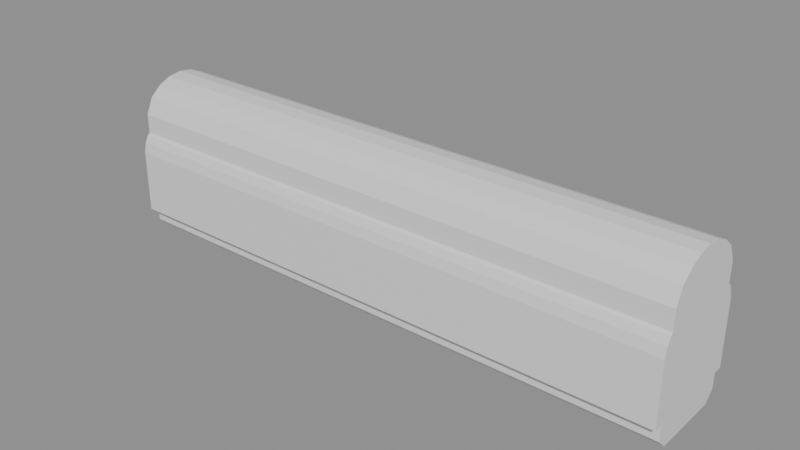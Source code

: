 # Source: blend.blend  (saved by Blender 5.2.45; exported with 4.5.12 LTS)
import bpy
from mathutils import Matrix  # noqa: F401  (used for matrix-valued properties, if any)

bpy.ops.wm.read_factory_settings(use_empty=True)
scene = bpy.context.scene
scene.name = 'Scene'

# ---- materials (node trees are filled in below, after node groups)
mat_001 = bpy.data.materials.new('建築限界_色.001')
mat_001.diffuse_color = (0.12, 0.68, 0.42, 1.0)
mat_1___body = bpy.data.materials.new('1号車_body_色')
mat_1___body.diffuse_color = (0.1, 0.42, 0.8, 1.0)
mat_2___body = bpy.data.materials.new('2号車_body_色')
mat_2___body.diffuse_color = (0.1, 0.42, 0.8, 1.0)
mat_3___body = bpy.data.materials.new('3号車_body_色')
mat_3___body.diffuse_color = (0.1, 0.42, 0.8, 1.0)
mat_1___gauge = bpy.data.materials.new('1号車_gauge_色')
mat_1___gauge.diffuse_color = (0.96, 0.51, 0.08, 1.0)
mat_2___gauge = bpy.data.materials.new('2号車_gauge_色')
mat_2___gauge.diffuse_color = (0.96, 0.51, 0.08, 1.0)
mat_3___gauge = bpy.data.materials.new('3号車_gauge_色')
mat_3___gauge.diffuse_color = (0.96, 0.51, 0.08, 1.0)
mat_1 = bpy.data.materials.new('連接部1_機器配置限界_色')
mat_1.diffuse_color = (0.7, 0.22, 0.82, 1.0)
mat_2 = bpy.data.materials.new('連接部2_機器配置限界_色')
mat_2.diffuse_color = (0.7, 0.22, 0.82, 1.0)
mat_1_1 = bpy.data.materials.new('外端1_参考連結器_色')
mat_1_1.diffuse_color = (0.35, 0.4, 0.45, 1.0)
mat_2_1 = bpy.data.materials.new('外端2_参考連結器_色')
mat_2_1.diffuse_color = (0.35, 0.4, 0.45, 1.0)

# ---- material node trees
mat_001.use_nodes = True; mat_001.node_tree.nodes.clear()
_N = mat_001.node_tree.nodes; _L = mat_001.node_tree.links
n0 = _N.new('ShaderNodeBsdfPrincipled'); n0.name = 'Principled BSDF'; n0.location = (-200, 100)
n0.inputs[10].default_value = 0.005
n1 = _N.new('ShaderNodeOutputMaterial'); n1.name = 'Material Output'; n1.location = (200, 100)
_L.new(n0.outputs[0], n1.inputs[0])
n1.is_active_output = True
mat_1___body.use_nodes = True; mat_1___body.node_tree.nodes.clear()
_N = mat_1___body.node_tree.nodes; _L = mat_1___body.node_tree.links
n0 = _N.new('ShaderNodeBsdfPrincipled'); n0.name = 'Principled BSDF'; n0.location = (-200, 100)
n0.inputs[10].default_value = 0.005
n1 = _N.new('ShaderNodeOutputMaterial'); n1.name = 'Material Output'; n1.location = (200, 100)
_L.new(n0.outputs[0], n1.inputs[0])
n1.is_active_output = True
mat_2___body.use_nodes = True; mat_2___body.node_tree.nodes.clear()
_N = mat_2___body.node_tree.nodes; _L = mat_2___body.node_tree.links
n0 = _N.new('ShaderNodeBsdfPrincipled'); n0.name = 'Principled BSDF'; n0.location = (-200, 100)
n0.inputs[10].default_value = 0.005
n1 = _N.new('ShaderNodeOutputMaterial'); n1.name = 'Material Output'; n1.location = (200, 100)
_L.new(n0.outputs[0], n1.inputs[0])
n1.is_active_output = True
mat_3___body.use_nodes = True; mat_3___body.node_tree.nodes.clear()
_N = mat_3___body.node_tree.nodes; _L = mat_3___body.node_tree.links
n0 = _N.new('ShaderNodeBsdfPrincipled'); n0.name = 'Principled BSDF'; n0.location = (-200, 100)
n0.inputs[10].default_value = 0.005
n1 = _N.new('ShaderNodeOutputMaterial'); n1.name = 'Material Output'; n1.location = (200, 100)
_L.new(n0.outputs[0], n1.inputs[0])
n1.is_active_output = True
mat_1___gauge.use_nodes = True; mat_1___gauge.node_tree.nodes.clear()
_N = mat_1___gauge.node_tree.nodes; _L = mat_1___gauge.node_tree.links
n0 = _N.new('ShaderNodeBsdfPrincipled'); n0.name = 'Principled BSDF'; n0.location = (-200, 100)
n0.inputs[10].default_value = 0.005
n1 = _N.new('ShaderNodeOutputMaterial'); n1.name = 'Material Output'; n1.location = (200, 100)
_L.new(n0.outputs[0], n1.inputs[0])
n1.is_active_output = True
mat_2___gauge.use_nodes = True; mat_2___gauge.node_tree.nodes.clear()
_N = mat_2___gauge.node_tree.nodes; _L = mat_2___gauge.node_tree.links
n0 = _N.new('ShaderNodeBsdfPrincipled'); n0.name = 'Principled BSDF'; n0.location = (-200, 100)
n0.inputs[10].default_value = 0.005
n1 = _N.new('ShaderNodeOutputMaterial'); n1.name = 'Material Output'; n1.location = (200, 100)
_L.new(n0.outputs[0], n1.inputs[0])
n1.is_active_output = True
mat_3___gauge.use_nodes = True; mat_3___gauge.node_tree.nodes.clear()
_N = mat_3___gauge.node_tree.nodes; _L = mat_3___gauge.node_tree.links
n0 = _N.new('ShaderNodeBsdfPrincipled'); n0.name = 'Principled BSDF'; n0.location = (-200, 100)
n0.inputs[10].default_value = 0.005
n1 = _N.new('ShaderNodeOutputMaterial'); n1.name = 'Material Output'; n1.location = (200, 100)
_L.new(n0.outputs[0], n1.inputs[0])
n1.is_active_output = True
mat_1.use_nodes = True; mat_1.node_tree.nodes.clear()
_N = mat_1.node_tree.nodes; _L = mat_1.node_tree.links
n0 = _N.new('ShaderNodeBsdfPrincipled'); n0.name = 'Principled BSDF'; n0.location = (-200, 100)
n0.inputs[10].default_value = 0.005
n1 = _N.new('ShaderNodeOutputMaterial'); n1.name = 'Material Output'; n1.location = (200, 100)
_L.new(n0.outputs[0], n1.inputs[0])
n1.is_active_output = True
mat_2.use_nodes = True; mat_2.node_tree.nodes.clear()
_N = mat_2.node_tree.nodes; _L = mat_2.node_tree.links
n0 = _N.new('ShaderNodeBsdfPrincipled'); n0.name = 'Principled BSDF'; n0.location = (-200, 100)
n0.inputs[10].default_value = 0.005
n1 = _N.new('ShaderNodeOutputMaterial'); n1.name = 'Material Output'; n1.location = (200, 100)
_L.new(n0.outputs[0], n1.inputs[0])
n1.is_active_output = True
mat_1_1.use_nodes = True; mat_1_1.node_tree.nodes.clear()
_N = mat_1_1.node_tree.nodes; _L = mat_1_1.node_tree.links
n0 = _N.new('ShaderNodeBsdfPrincipled'); n0.name = 'Principled BSDF'; n0.location = (-200, 100)
n0.inputs[10].default_value = 0.005
n1 = _N.new('ShaderNodeOutputMaterial'); n1.name = 'Material Output'; n1.location = (200, 100)
_L.new(n0.outputs[0], n1.inputs[0])
n1.is_active_output = True
mat_2_1.use_nodes = True; mat_2_1.node_tree.nodes.clear()
_N = mat_2_1.node_tree.nodes; _L = mat_2_1.node_tree.links
n0 = _N.new('ShaderNodeBsdfPrincipled'); n0.name = 'Principled BSDF'; n0.location = (-200, 100)
n0.inputs[10].default_value = 0.005
n1 = _N.new('ShaderNodeOutputMaterial'); n1.name = 'Material Output'; n1.location = (200, 100)
_L.new(n0.outputs[0], n1.inputs[0])
n1.is_active_output = True

# ---- meshes
me_001 = bpy.data.meshes.new('建築限界.001')
me_001.from_pydata([(-10.25, 1.225, 0.025), (-10.25, 1.575, 0.375), (-10.25, 1.575, 0.92), (-10.25, 1.9, 0.92), (-10.25, 1.9, 3.156), (-10.25, 1.824, 3.5), (-10.25, 1.696, 3.75), (-10.25, 1.61, 3.823), (-10.25, 1.61, 3.91), (-10.25, 1.61, 4.515), (-10.25, 1.35, 5.091), (-10.25, 0.95, 5.429), (-10.25, 0.5, 5.629), (-10.25, 0.001, 5.699), (-10.25, -0.001, 5.699), (-10.25, -0.5, 5.629), (-10.25, -0.95, 5.429), (-10.25, -1.35, 5.091), (-10.25, -1.61, 4.515), (-10.25, -1.61, 3.91), (-10.25, -1.61, 3.823), (-10.25, -1.696, 3.75), (-10.25, -1.824, 3.5), (-10.25, -1.9, 3.156), (-10.25, -1.9, 0.92), (-10.25, -1.575, 0.92), (-10.25, -1.575, 0.375), (-10.25, -1.225, 0.025), (10.25, 1.225, 0.025), (10.25, 1.575, 0.375), (10.25, 1.575, 0.92), (10.25, 1.9, 0.92), (10.25, 1.9, 3.156), (10.25, 1.824, 3.5), (10.25, 1.696, 3.75), (10.25, 1.61, 3.823), (10.25, 1.61, 3.91), (10.25, 1.61, 4.515), (10.25, 1.35, 5.091), (10.25, 0.95, 5.429), (10.25, 0.5, 5.629), (10.25, 0.001, 5.699), (10.25, -0.001, 5.699), (10.25, -0.5, 5.629), (10.25, -0.95, 5.429), (10.25, -1.35, 5.091), (10.25, -1.61, 4.515), (10.25, -1.61, 3.91), (10.25, -1.61, 3.823), (10.25, -1.696, 3.75), (10.25, -1.824, 3.5), (10.25, -1.9, 3.156), (10.25, -1.9, 0.92), (10.25, -1.575, 0.92), (10.25, -1.575, 0.375), (10.25, -1.225, 0.025)], [], [(27, 26, 25, 24, 23, 22, 21, 20, 19, 18, 17, 16, 15, 14, 13, 12, 11, 10, 9, 8, 7, 6, 5, 4, 3, 2, 1, 0), (28, 29, 30, 31, 32, 33, 34, 35, 36, 37, 38, 39, 40, 41, 42, 43, 44, 45, 46, 47, 48, 49, 50, 51, 52, 53, 54, 55), (0, 1, 29, 28), (1, 2, 30, 29), (2, 3, 31, 30), (3, 4, 32, 31), (4, 5, 33, 32), (5, 6, 34, 33), (6, 7, 35, 34), (7, 8, 36, 35), (8, 9, 37, 36), (9, 10, 38, 37), (10, 11, 39, 38), (11, 12, 40, 39), (12, 13, 41, 40), (13, 14, 42, 41), (14, 15, 43, 42), (15, 16, 44, 43), (16, 17, 45, 44), (17, 18, 46, 45), (18, 19, 47, 46), (19, 20, 48, 47), (20, 21, 49, 48), (21, 22, 50, 49), (22, 23, 51, 50), (23, 24, 52, 51), (24, 25, 53, 52), (25, 26, 54, 53), (26, 27, 55, 54), (27, 0, 28, 55)])
me_001.materials.append(mat_001)
me_001.update()
me_1___body = bpy.data.meshes.new('1号車_body')
me_1___body.from_pydata([(-7.125, 1.1, 0.1), (-7.125, 1.38, 0.4), (-7.125, 1.38, 1.2), (-7.125, 1.45, 1.2), (-7.125, 1.45, 3.45), (-7.125, 1.3, 4.0), (-7.125, 1.1, 4.15), (-7.125, 0.9, 4.2), (-7.125, 0.6, 4.3), (-7.125, -0.6, 4.3), (-7.125, -0.9, 4.2), (-7.125, -1.1, 4.15), (-7.125, -1.3, 4.0), (-7.125, -1.45, 3.45), (-7.125, -1.45, 1.2), (-7.125, -1.38, 1.2), (-7.125, -1.38, 0.4), (-7.125, -1.1, 0.1), (7.125, 1.1, 0.1), (7.125, 1.38, 0.4), (7.125, 1.38, 1.2), (7.125, 1.45, 1.2), (7.125, 1.45, 3.45), (7.125, 1.3, 4.0), (7.125, 1.1, 4.15), (7.125, 0.9, 4.2), (7.125, 0.6, 4.3), (7.125, -0.6, 4.3), (7.125, -0.9, 4.2), (7.125, -1.1, 4.15), (7.125, -1.3, 4.0), (7.125, -1.45, 3.45), (7.125, -1.45, 1.2), (7.125, -1.38, 1.2), (7.125, -1.38, 0.4), (7.125, -1.1, 0.1), (-1.0, 0.65, 4.29), (-1.0, 0.65, 4.515), (-1.0, -0.65, 4.515), (-1.0, -0.65, 4.29), (1.0, 0.65, 4.29), (1.0, 0.65, 4.515), (1.0, -0.65, 4.515), (1.0, -0.65, 4.29)], [], [(17, 16, 15, 14, 13, 12, 11, 10, 9, 8, 7, 6, 5, 4, 3, 2, 1, 0), (18, 19, 20, 21, 22, 23, 24, 25, 26, 27, 28, 29, 30, 31, 32, 33, 34, 35), (0, 1, 19, 18), (1, 2, 20, 19), (2, 3, 21, 20), (3, 4, 22, 21), (4, 5, 23, 22), (5, 6, 24, 23), (6, 7, 25, 24), (7, 8, 26, 25), (8, 9, 27, 26), (9, 10, 28, 27), (10, 11, 29, 28), (11, 12, 30, 29), (12, 13, 31, 30), (13, 14, 32, 31), (14, 15, 33, 32), (15, 16, 34, 33), (16, 17, 35, 34), (17, 0, 18, 35), (39, 38, 37, 36), (40, 41, 42, 43), (36, 37, 41, 40), (37, 38, 42, 41), (38, 39, 43, 42), (39, 36, 40, 43)])
me_1___body.materials.append(mat_1___body)
me_1___body.update()
me_2___body = bpy.data.meshes.new('2号車_body')
me_2___body.from_pydata([(-5.0, 1.1, 0.1), (-5.0, 1.38, 0.4), (-5.0, 1.38, 1.2), (-5.0, 1.45, 1.2), (-5.0, 1.45, 3.45), (-5.0, 1.3, 4.0), (-5.0, 1.1, 4.15), (-5.0, 0.9, 4.2), (-5.0, 0.6, 4.3), (-5.0, -0.6, 4.3), (-5.0, -0.9, 4.2), (-5.0, -1.1, 4.15), (-5.0, -1.3, 4.0), (-5.0, -1.45, 3.45), (-5.0, -1.45, 1.2), (-5.0, -1.38, 1.2), (-5.0, -1.38, 0.4), (-5.0, -1.1, 0.1), (5.0, 1.1, 0.1), (5.0, 1.38, 0.4), (5.0, 1.38, 1.2), (5.0, 1.45, 1.2), (5.0, 1.45, 3.45), (5.0, 1.3, 4.0), (5.0, 1.1, 4.15), (5.0, 0.9, 4.2), (5.0, 0.6, 4.3), (5.0, -0.6, 4.3), (5.0, -0.9, 4.2), (5.0, -1.1, 4.15), (5.0, -1.3, 4.0), (5.0, -1.45, 3.45), (5.0, -1.45, 1.2), (5.0, -1.38, 1.2), (5.0, -1.38, 0.4), (5.0, -1.1, 0.1), (-1.0, 0.65, 4.29), (-1.0, 0.65, 4.515), (-1.0, -0.65, 4.515), (-1.0, -0.65, 4.29), (1.0, 0.65, 4.29), (1.0, 0.65, 4.515), (1.0, -0.65, 4.515), (1.0, -0.65, 4.29)], [], [(17, 16, 15, 14, 13, 12, 11, 10, 9, 8, 7, 6, 5, 4, 3, 2, 1, 0), (18, 19, 20, 21, 22, 23, 24, 25, 26, 27, 28, 29, 30, 31, 32, 33, 34, 35), (0, 1, 19, 18), (1, 2, 20, 19), (2, 3, 21, 20), (3, 4, 22, 21), (4, 5, 23, 22), (5, 6, 24, 23), (6, 7, 25, 24), (7, 8, 26, 25), (8, 9, 27, 26), (9, 10, 28, 27), (10, 11, 29, 28), (11, 12, 30, 29), (12, 13, 31, 30), (13, 14, 32, 31), (14, 15, 33, 32), (15, 16, 34, 33), (16, 17, 35, 34), (17, 0, 18, 35), (39, 38, 37, 36), (40, 41, 42, 43), (36, 37, 41, 40), (37, 38, 42, 41), (38, 39, 43, 42), (39, 36, 40, 43)])
me_2___body.materials.append(mat_2___body)
me_2___body.update()
me_3___body = bpy.data.meshes.new('3号車_body')
me_3___body.from_pydata([(-7.125, 1.1, 0.1), (-7.125, 1.38, 0.4), (-7.125, 1.38, 1.2), (-7.125, 1.45, 1.2), (-7.125, 1.45, 3.45), (-7.125, 1.3, 4.0), (-7.125, 1.1, 4.15), (-7.125, 0.9, 4.2), (-7.125, 0.6, 4.3), (-7.125, -0.6, 4.3), (-7.125, -0.9, 4.2), (-7.125, -1.1, 4.15), (-7.125, -1.3, 4.0), (-7.125, -1.45, 3.45), (-7.125, -1.45, 1.2), (-7.125, -1.38, 1.2), (-7.125, -1.38, 0.4), (-7.125, -1.1, 0.1), (7.125, 1.1, 0.1), (7.125, 1.38, 0.4), (7.125, 1.38, 1.2), (7.125, 1.45, 1.2), (7.125, 1.45, 3.45), (7.125, 1.3, 4.0), (7.125, 1.1, 4.15), (7.125, 0.9, 4.2), (7.125, 0.6, 4.3), (7.125, -0.6, 4.3), (7.125, -0.9, 4.2), (7.125, -1.1, 4.15), (7.125, -1.3, 4.0), (7.125, -1.45, 3.45), (7.125, -1.45, 1.2), (7.125, -1.38, 1.2), (7.125, -1.38, 0.4), (7.125, -1.1, 0.1), (-1.0, 0.65, 4.29), (-1.0, 0.65, 4.515), (-1.0, -0.65, 4.515), (-1.0, -0.65, 4.29), (1.0, 0.65, 4.29), (1.0, 0.65, 4.515), (1.0, -0.65, 4.515), (1.0, -0.65, 4.29)], [], [(17, 16, 15, 14, 13, 12, 11, 10, 9, 8, 7, 6, 5, 4, 3, 2, 1, 0), (18, 19, 20, 21, 22, 23, 24, 25, 26, 27, 28, 29, 30, 31, 32, 33, 34, 35), (0, 1, 19, 18), (1, 2, 20, 19), (2, 3, 21, 20), (3, 4, 22, 21), (4, 5, 23, 22), (5, 6, 24, 23), (6, 7, 25, 24), (7, 8, 26, 25), (8, 9, 27, 26), (9, 10, 28, 27), (10, 11, 29, 28), (11, 12, 30, 29), (12, 13, 31, 30), (13, 14, 32, 31), (14, 15, 33, 32), (15, 16, 34, 33), (16, 17, 35, 34), (17, 0, 18, 35), (39, 38, 37, 36), (40, 41, 42, 43), (36, 37, 41, 40), (37, 38, 42, 41), (38, 39, 43, 42), (39, 36, 40, 43)])
me_3___body.materials.append(mat_3___body)
me_3___body.update()
me_1___gauge = bpy.data.meshes.new('1号車_gauge')
me_1___gauge.from_pydata([(-7.125, 1.145, 0.075), (-7.125, 1.425, 0.355), (-7.125, 1.425, 1.16), (-7.125, 1.5, 1.16), (-7.125, 1.5, 3.5), (-7.125, 1.35, 4.0), (-7.125, 1.2, 4.15), (-7.125, 0.95, 4.2), (-7.125, 0.95, 4.265), (-7.125, 0.7, 4.515), (-7.125, -0.7, 4.515), (-7.125, -0.95, 4.265), (-7.125, -0.95, 4.2), (-7.125, -1.2, 4.15), (-7.125, -1.35, 4.0), (-7.125, -1.5, 3.5), (-7.125, -1.5, 1.16), (-7.125, -1.425, 1.16), (-7.125, -1.425, 0.355), (-7.125, -1.145, 0.075), (7.125, 1.145, 0.075), (7.125, 1.425, 0.355), (7.125, 1.425, 1.16), (7.125, 1.5, 1.16), (7.125, 1.5, 3.5), (7.125, 1.35, 4.0), (7.125, 1.2, 4.15), (7.125, 0.95, 4.2), (7.125, 0.95, 4.265), (7.125, 0.7, 4.515), (7.125, -0.7, 4.515), (7.125, -0.95, 4.265), (7.125, -0.95, 4.2), (7.125, -1.2, 4.15), (7.125, -1.35, 4.0), (7.125, -1.5, 3.5), (7.125, -1.5, 1.16), (7.125, -1.425, 1.16), (7.125, -1.425, 0.355), (7.125, -1.145, 0.075)], [], [(19, 18, 17, 16, 15, 14, 13, 12, 11, 10, 9, 8, 7, 6, 5, 4, 3, 2, 1, 0), (20, 21, 22, 23, 24, 25, 26, 27, 28, 29, 30, 31, 32, 33, 34, 35, 36, 37, 38, 39), (0, 1, 21, 20), (1, 2, 22, 21), (2, 3, 23, 22), (3, 4, 24, 23), (4, 5, 25, 24), (5, 6, 26, 25), (6, 7, 27, 26), (7, 8, 28, 27), (8, 9, 29, 28), (9, 10, 30, 29), (10, 11, 31, 30), (11, 12, 32, 31), (12, 13, 33, 32), (13, 14, 34, 33), (14, 15, 35, 34), (15, 16, 36, 35), (16, 17, 37, 36), (17, 18, 38, 37), (18, 19, 39, 38), (19, 0, 20, 39)])
me_1___gauge.materials.append(mat_1___gauge)
me_1___gauge.update()
me_2___gauge = bpy.data.meshes.new('2号車_gauge')
me_2___gauge.from_pydata([(-5.0, 1.145, 0.075), (-5.0, 1.425, 0.355), (-5.0, 1.425, 1.16), (-5.0, 1.5, 1.16), (-5.0, 1.5, 3.5), (-5.0, 1.35, 4.0), (-5.0, 1.2, 4.15), (-5.0, 0.95, 4.2), (-5.0, 0.95, 4.265), (-5.0, 0.7, 4.515), (-5.0, -0.7, 4.515), (-5.0, -0.95, 4.265), (-5.0, -0.95, 4.2), (-5.0, -1.2, 4.15), (-5.0, -1.35, 4.0), (-5.0, -1.5, 3.5), (-5.0, -1.5, 1.16), (-5.0, -1.425, 1.16), (-5.0, -1.425, 0.355), (-5.0, -1.145, 0.075), (5.0, 1.145, 0.075), (5.0, 1.425, 0.355), (5.0, 1.425, 1.16), (5.0, 1.5, 1.16), (5.0, 1.5, 3.5), (5.0, 1.35, 4.0), (5.0, 1.2, 4.15), (5.0, 0.95, 4.2), (5.0, 0.95, 4.265), (5.0, 0.7, 4.515), (5.0, -0.7, 4.515), (5.0, -0.95, 4.265), (5.0, -0.95, 4.2), (5.0, -1.2, 4.15), (5.0, -1.35, 4.0), (5.0, -1.5, 3.5), (5.0, -1.5, 1.16), (5.0, -1.425, 1.16), (5.0, -1.425, 0.355), (5.0, -1.145, 0.075)], [], [(19, 18, 17, 16, 15, 14, 13, 12, 11, 10, 9, 8, 7, 6, 5, 4, 3, 2, 1, 0), (20, 21, 22, 23, 24, 25, 26, 27, 28, 29, 30, 31, 32, 33, 34, 35, 36, 37, 38, 39), (0, 1, 21, 20), (1, 2, 22, 21), (2, 3, 23, 22), (3, 4, 24, 23), (4, 5, 25, 24), (5, 6, 26, 25), (6, 7, 27, 26), (7, 8, 28, 27), (8, 9, 29, 28), (9, 10, 30, 29), (10, 11, 31, 30), (11, 12, 32, 31), (12, 13, 33, 32), (13, 14, 34, 33), (14, 15, 35, 34), (15, 16, 36, 35), (16, 17, 37, 36), (17, 18, 38, 37), (18, 19, 39, 38), (19, 0, 20, 39)])
me_2___gauge.materials.append(mat_2___gauge)
me_2___gauge.update()
me_3___gauge = bpy.data.meshes.new('3号車_gauge')
me_3___gauge.from_pydata([(-7.125, 1.145, 0.075), (-7.125, 1.425, 0.355), (-7.125, 1.425, 1.16), (-7.125, 1.5, 1.16), (-7.125, 1.5, 3.5), (-7.125, 1.35, 4.0), (-7.125, 1.2, 4.15), (-7.125, 0.95, 4.2), (-7.125, 0.95, 4.265), (-7.125, 0.7, 4.515), (-7.125, -0.7, 4.515), (-7.125, -0.95, 4.265), (-7.125, -0.95, 4.2), (-7.125, -1.2, 4.15), (-7.125, -1.35, 4.0), (-7.125, -1.5, 3.5), (-7.125, -1.5, 1.16), (-7.125, -1.425, 1.16), (-7.125, -1.425, 0.355), (-7.125, -1.145, 0.075), (7.125, 1.145, 0.075), (7.125, 1.425, 0.355), (7.125, 1.425, 1.16), (7.125, 1.5, 1.16), (7.125, 1.5, 3.5), (7.125, 1.35, 4.0), (7.125, 1.2, 4.15), (7.125, 0.95, 4.2), (7.125, 0.95, 4.265), (7.125, 0.7, 4.515), (7.125, -0.7, 4.515), (7.125, -0.95, 4.265), (7.125, -0.95, 4.2), (7.125, -1.2, 4.15), (7.125, -1.35, 4.0), (7.125, -1.5, 3.5), (7.125, -1.5, 1.16), (7.125, -1.425, 1.16), (7.125, -1.425, 0.355), (7.125, -1.145, 0.075)], [], [(19, 18, 17, 16, 15, 14, 13, 12, 11, 10, 9, 8, 7, 6, 5, 4, 3, 2, 1, 0), (20, 21, 22, 23, 24, 25, 26, 27, 28, 29, 30, 31, 32, 33, 34, 35, 36, 37, 38, 39), (0, 1, 21, 20), (1, 2, 22, 21), (2, 3, 23, 22), (3, 4, 24, 23), (4, 5, 25, 24), (5, 6, 26, 25), (6, 7, 27, 26), (7, 8, 28, 27), (8, 9, 29, 28), (9, 10, 30, 29), (10, 11, 31, 30), (11, 12, 32, 31), (12, 13, 33, 32), (13, 14, 34, 33), (14, 15, 35, 34), (15, 16, 36, 35), (16, 17, 37, 36), (17, 18, 38, 37), (18, 19, 39, 38), (19, 0, 20, 39)])
me_3___gauge.materials.append(mat_3___gauge)
me_3___gauge.update()
me_1 = bpy.data.meshes.new('連接部1_機器配置限界')
me_1.from_pydata([(0.49, 2.384e-07, 1.0), (0.49, 0.0, 4.515), (0.4514, -0.7, 4.515), (0.4377, -0.95, 4.265), (0.4377, -0.95, 4.2), (0.4239, -1.2, 4.15), (0.4156, -1.35, 4.0), (0.4074, -1.5, 3.5), (0.4074, -1.5, 1.16), (-0.4061, 1.425, 1.0), (-0.4061, 1.425, 1.16), (-0.4017, 1.5, 1.16), (-0.4017, 1.5, 3.5), (-0.4106, 1.35, 4.0), (-0.4194, 1.2, 4.15), (-0.4341, 0.95, 4.2), (-0.4341, 0.95, 4.265), (-0.4488, 0.7, 4.515), (0.4115, 1.425, 1.0), (0.4115, 1.425, 1.16), (0.4074, 1.5, 1.16), (0.4074, 1.5, 3.5), (0.4156, 1.35, 4.0), (0.4239, 1.2, 4.15), (0.4377, 0.95, 4.2), (0.4377, 0.95, 4.265), (0.4514, 0.7, 4.515), (-0.49, 0.0, 1.0), (-0.49, 0.0, 4.515), (-0.4488, -0.7, 4.515), (-0.4341, -0.95, 4.265), (-0.4341, -0.95, 4.2), (-0.4194, -1.2, 4.15), (-0.4106, -1.35, 4.0), (-0.4017, -1.5, 3.5), (-0.4017, -1.5, 1.16), (-0.4061, -1.425, 1.16), (-0.4061, -1.425, 1.0), (0.4115, -1.425, 1.16), (0.4115, -1.425, 1.0)], [], [(9, 10, 19, 18), (37, 36, 35, 34, 33, 32, 31, 30, 29, 28, 27), (28, 29, 2, 1, 26, 17), (16, 17, 26, 25), (15, 16, 25, 24), (14, 15, 24, 23), (13, 14, 23, 22), (12, 13, 22, 21), (11, 12, 21, 20), (10, 11, 20, 19), (9, 27, 28, 17, 16, 15, 14, 13, 12, 11, 10), (35, 36, 38, 8), (34, 35, 8, 7), (33, 34, 7, 6), (32, 33, 6, 5), (31, 32, 5, 4), (30, 31, 4, 3), (29, 30, 3, 2), (7, 8, 38, 39, 0, 1, 2, 3, 4, 5, 6), (37, 27, 9, 18, 0, 39), (36, 37, 39, 38), (19, 20, 21, 22, 23, 24, 25, 26, 1, 0, 18)])
me_1.materials.append(mat_1)
me_1.update()
me_2 = bpy.data.meshes.new('連接部2_機器配置限界')
me_2.from_pydata([(0.49, 0.0, 1.0), (0.49, 0.0, 4.515), (0.4488, -0.7, 4.515), (0.4341, -0.95, 4.265), (0.4341, -0.95, 4.2), (0.4194, -1.2, 4.15), (0.4106, -1.35, 4.0), (0.4017, -1.5, 3.5), (0.4017, -1.5, 1.16), (-0.4115, 1.425, 1.0), (-0.4115, 1.425, 1.16), (-0.4074, 1.5, 1.16), (-0.4074, 1.5, 3.5), (-0.4156, 1.35, 4.0), (-0.4239, 1.2, 4.15), (-0.4377, 0.95, 4.2), (-0.4377, 0.95, 4.265), (-0.4514, 0.7, 4.515), (0.4061, 1.425, 1.0), (0.4061, 1.425, 1.16), (0.4017, 1.5, 1.16), (0.4017, 1.5, 3.5), (0.4106, 1.35, 4.0), (0.4194, 1.2, 4.15), (0.4341, 0.95, 4.2), (0.4341, 0.95, 4.265), (0.4488, 0.7, 4.515), (-0.49, 2.384e-07, 1.0), (-0.49, 0.0, 4.515), (-0.4514, -0.7, 4.515), (-0.4377, -0.95, 4.265), (-0.4377, -0.95, 4.2), (-0.4239, -1.2, 4.15), (-0.4156, -1.35, 4.0), (-0.4074, -1.5, 3.5), (-0.4074, -1.5, 1.16), (-0.4115, -1.425, 1.16), (-0.4115, -1.425, 1.0), (0.4061, -1.425, 1.16), (0.4061, -1.425, 1.0)], [], [(9, 10, 19, 18), (37, 36, 35, 34, 33, 32, 31, 30, 29, 28, 27), (28, 29, 2, 1, 26, 17), (16, 17, 26, 25), (15, 16, 25, 24), (14, 15, 24, 23), (13, 14, 23, 22), (12, 13, 22, 21), (11, 12, 21, 20), (10, 11, 20, 19), (9, 27, 28, 17, 16, 15, 14, 13, 12, 11, 10), (35, 36, 38, 8), (34, 35, 8, 7), (33, 34, 7, 6), (32, 33, 6, 5), (31, 32, 5, 4), (30, 31, 4, 3), (29, 30, 3, 2), (7, 8, 38, 39, 0, 1, 2, 3, 4, 5, 6), (37, 27, 9, 18, 0, 39), (36, 37, 39, 38), (19, 20, 21, 22, 23, 24, 25, 26, 1, 0, 18)])
me_2.materials.append(mat_2)
me_2.update()
me_1_1 = bpy.data.meshes.new('外端1_参考連結器')
me_1_1.from_pydata([(0.0, 0.18, 0.75), (0.0, 0.18, 1.05), (0.0, -0.18, 1.05), (0.0, -0.18, 0.75), (0.25, 0.18, 0.75), (0.25, 0.18, 1.05), (0.25, -0.18, 1.05), (0.25, -0.18, 0.75)], [], [(3, 2, 1, 0), (4, 5, 6, 7), (0, 1, 5, 4), (1, 2, 6, 5), (2, 3, 7, 6), (3, 0, 4, 7)])
me_1_1.materials.append(mat_1_1)
me_1_1.update()
me_2_1 = bpy.data.meshes.new('外端2_参考連結器')
me_2_1.from_pydata([(0.0, 0.18, 0.75), (0.0, 0.18, 1.05), (0.0, -0.18, 1.05), (0.0, -0.18, 0.75), (0.25, 0.18, 0.75), (0.25, 0.18, 1.05), (0.25, -0.18, 1.05), (0.25, -0.18, 0.75)], [], [(3, 2, 1, 0), (4, 5, 6, 7), (0, 1, 5, 4), (1, 2, 6, 5), (2, 3, 7, 6), (3, 0, 4, 7)])
me_2_1.materials.append(mat_2_1)
me_2_1.update()

# ---- objects
ob_x = bpy.data.objects.new('建築限界', me_001)
ob_1___body = bpy.data.objects.new('1号車_body', me_1___body)
ob_2___body = bpy.data.objects.new('2号車_body', me_2___body)
ob_3___body = bpy.data.objects.new('3号車_body', me_3___body)
ob_1___gauge = bpy.data.objects.new('1号車_gauge', me_1___gauge)
ob_2___gauge = bpy.data.objects.new('2号車_gauge', me_2___gauge)
ob_3___gauge = bpy.data.objects.new('3号車_gauge', me_3___gauge)
ob_1 = bpy.data.objects.new('連接部1_機器配置限界', me_1)
ob_2 = bpy.data.objects.new('連接部2_機器配置限界', me_2)
ob_1_1 = bpy.data.objects.new('外端1_参考連結器', me_1_1)
ob_2_1 = bpy.data.objects.new('外端2_参考連結器', me_2_1)

# ---- transforms, parenting, visibility, modifiers, constraints
ob_x.location = (0.0, 0.0, 0.0)
ob_x.color = (0.12, 0.68, 0.42, 1.0)
ob_x.display_type = 'WIRE'
ob_x.show_in_front = True
ob_1___body.location = (0.0, 0.0, 0.0)
ob_1___body.color = (0.1, 0.42, 0.8, 1.0)
ob_2___body.location = (0.0, 0.0, 0.0)
ob_2___body.color = (0.1, 0.42, 0.8, 1.0)
ob_3___body.location = (0.0, 0.0, 0.0)
ob_3___body.color = (0.1, 0.42, 0.8, 1.0)
ob_1___gauge.location = (0.0, 0.0, 0.0)
ob_1___gauge.color = (0.96, 0.51, 0.08, 1.0)
ob_1___gauge.display_type = 'WIRE'
ob_1___gauge.show_in_front = True
ob_2___gauge.location = (0.0, 0.0, 0.0)
ob_2___gauge.color = (0.96, 0.51, 0.08, 1.0)
ob_2___gauge.display_type = 'WIRE'
ob_2___gauge.show_in_front = True
ob_3___gauge.location = (0.0, 0.0, 0.0)
ob_3___gauge.color = (0.96, 0.51, 0.08, 1.0)
ob_3___gauge.display_type = 'WIRE'
ob_3___gauge.show_in_front = True
ob_1.location = (0.0, 0.0, 0.0)
ob_1.color = (0.7, 0.22, 0.82, 1.0)
ob_2.location = (0.0, 0.0, 0.0)
ob_2.color = (0.7, 0.22, 0.82, 1.0)
ob_1_1.location = (0.0, 0.0, 0.0)
ob_1_1.color = (0.35, 0.4, 0.45, 1.0)
ob_2_1.location = (0.0, 0.0, 0.0)
ob_2_1.color = (0.35, 0.4, 0.45, 1.0)

# ---- collection membership
scene.collection.objects.link(ob_x)
scene.collection.objects.link(ob_1___body)
scene.collection.objects.link(ob_2___body)
scene.collection.objects.link(ob_3___body)
scene.collection.objects.link(ob_1___gauge)
scene.collection.objects.link(ob_2___gauge)
scene.collection.objects.link(ob_3___gauge)
scene.collection.objects.link(ob_1)
scene.collection.objects.link(ob_2)
scene.collection.objects.link(ob_1_1)
scene.collection.objects.link(ob_2_1)

# ---- scene / render settings (as saved in the file)
scene.frame_start = 1; scene.frame_end = 250; scene.frame_set(1)
scene.render.engine = 'BLENDER_EEVEE_NEXT'
scene.render.bake_bias = 0.0
scene.render.bake_samples = 0
scene.render.compositor_device = 'GPU'
scene.eevee.use_volume_custom_range = False
scene.eevee.fast_gi_thickness_near = 0.1
scene.eevee.fast_gi_thickness_far = 0.0
scene.eevee.ray_tracing_options.screen_trace_thickness = 0.1
bpy.context.view_layer.update()

# ---- added for rendering (the .blend has no active camera and no usable light): camera, sun + grey world if the file has none
cam_auto = bpy.data.cameras.new('AutoCamera')
cam_auto.lens = 50.0
cam_auto.sensor_width = 36.0
cam_auto.clip_end = 1000.0
ob_auto_camera = bpy.data.objects.new('AutoCamera', cam_auto)
scene.collection.objects.link(ob_auto_camera)
ob_auto_camera.location = (20.0714, -24.0857, 18.9191)
ob_auto_camera.rotation_euler = (1.09748, -7.21219e-08, 0.694738)
scene.camera = ob_auto_camera
light_auto_sun = bpy.data.lights.new('AutoSun', 'SUN')
light_auto_sun.energy = 3.0
light_auto_sun.angle = 0.0523599
ob_auto_sun = bpy.data.objects.new('AutoSun', light_auto_sun)
scene.collection.objects.link(ob_auto_sun)
ob_auto_sun.rotation_euler = (0.872665, 0.174533, 0.523599)
if scene.world is None:
    world_auto = bpy.data.worlds.new('AutoWorld')
    world_auto.color = (0.3, 0.3, 0.3)
    scene.world = world_auto
bpy.context.view_layer.update()
